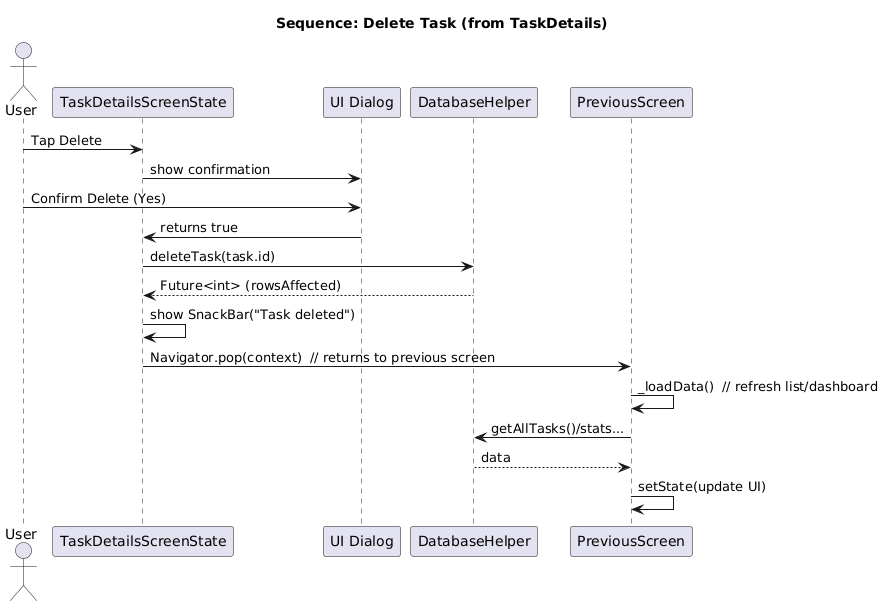

The diagram above was rendered by PlantUML. Its source (embedded in the PNG):
@startuml
title Sequence: Delete Task (from TaskDetails)

actor User
participant "TaskDetailsScreenState" as Details
participant "UI Dialog" as Dialog
participant "DatabaseHelper" as DB
participant "PreviousScreen" as Caller

User -> Details : Tap Delete
Details -> Dialog : show confirmation
User -> Dialog : Confirm Delete (Yes)
Dialog -> Details : returns true
Details -> DB : deleteTask(task.id)
DB --> Details : Future<int> (rowsAffected)
Details -> Details : show SnackBar("Task deleted")
Details -> Caller : Navigator.pop(context)  // returns to previous screen
Caller -> Caller : _loadData()  // refresh list/dashboard
Caller -> DB : getAllTasks()/stats...
DB --> Caller : data
Caller -> Caller : setState(update UI)
@enduml